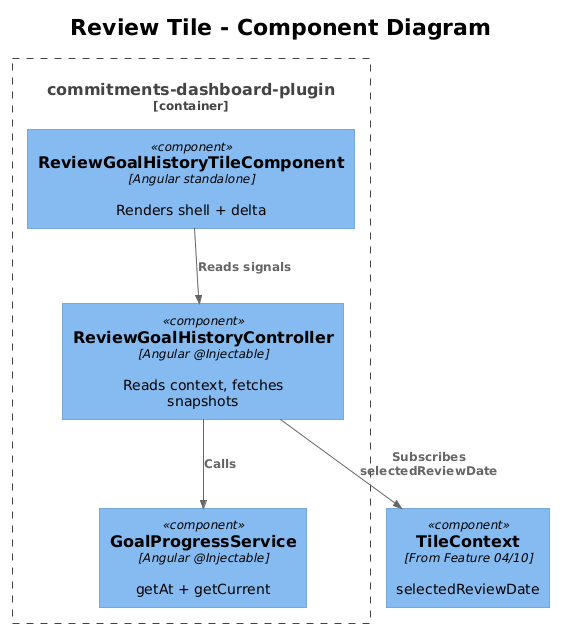

The diagram above was rendered by PlantUML. Its source (embedded in the PNG):
@startuml
!theme plain
!include <C4/C4_Component>

title Review Tile - Component Diagram

Container_Boundary(plugin, "commitments-dashboard-plugin") {
    Component(comp, "ReviewGoalHistoryTileComponent", "Angular standalone", "Renders shell + delta")
    Component(ctrl, "ReviewGoalHistoryController", "Angular @Injectable", "Reads context, fetches snapshots")
    Component(svc, "GoalProgressService", "Angular @Injectable", "getAt + getCurrent")
}

Component(ctx, "TileContext", "From Feature 04/10", "selectedReviewDate")

Rel(comp, ctrl, "Reads signals")
Rel(ctrl, svc, "Calls")
Rel(ctrl, ctx, "Subscribes selectedReviewDate")
@enduml